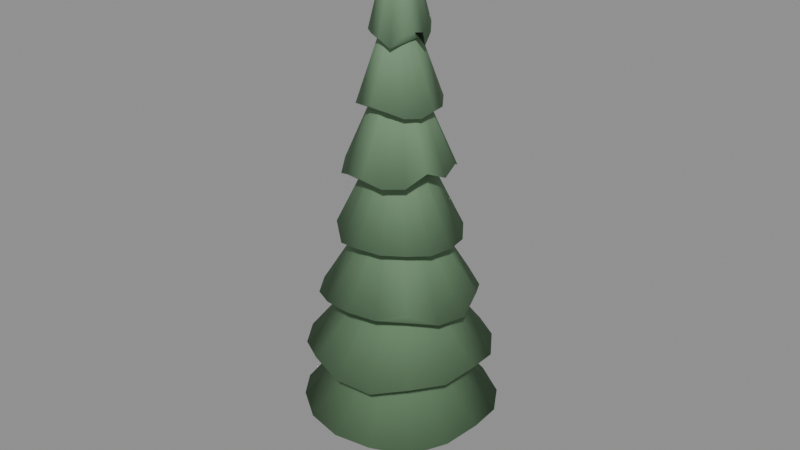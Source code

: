 # Source: cedar_a.blend  (saved by Blender 5.1.30; exported with 4.5.12 LTS)
import bpy
from mathutils import Matrix  # noqa: F401  (used for matrix-valued properties, if any)

bpy.ops.wm.read_factory_settings(use_empty=True)
scene = bpy.context.scene
scene.name = 'Scene'

# ---- materials (node trees are filled in below, after node groups)
mat_m_cedar_a = bpy.data.materials.new('M_cedar_a')

# ---- material node trees
mat_m_cedar_a.use_nodes = True; mat_m_cedar_a.node_tree.nodes.clear()
_N = mat_m_cedar_a.node_tree.nodes; _L = mat_m_cedar_a.node_tree.links
n0 = _N.new('ShaderNodeBsdfPrincipled'); n0.name = 'Principled BSDF'; n0.location = (-200, 100)
n0.inputs[2].default_value = 0.88
n0.inputs[13].default_value = 0.15
n1 = _N.new('ShaderNodeOutputMaterial'); n1.name = 'Material Output'; n1.location = (200, 100)
n2 = _N.new('ShaderNodeVertexColor'); n2.name = 'Color Attribute'; n2.location = (0, 0)
n2.layer_name = 'Col'
_L.new(n0.outputs[0], n1.inputs[0])
_L.new(n2.outputs[0], n0.inputs[0])
n1.is_active_output = True

# ---- meshes
me_cone = bpy.data.meshes.new('Cone')
me_cone.from_pydata([(0.0, 0.095, 0.0), (0.0, 0.0475, 0.768), (0.05584, 0.07686, 0.0), (0.02792, 0.03843, 0.768), (0.09035, 0.02936, 0.0), (0.04518, 0.01468, 0.768), (0.09035, -0.02936, 0.0), (0.04518, -0.01468, 0.768), (0.05584, -0.07686, 0.0), (0.02792, -0.03843, 0.768), (0.0, -0.095, 0.0), (0.0, -0.0475, 0.768), (-0.05584, -0.07686, 0.0), (-0.02792, -0.03843, 0.768), (-0.09035, -0.02936, 0.0), (-0.04518, -0.01468, 0.768), (-0.09035, 0.02936, 0.0), (-0.04518, 0.01468, 0.768), (-0.05584, 0.07686, 0.0), (-0.02792, 0.03843, 0.768), (0.0, 0.4559, 0.4818), (0.0, 0.05458, 0.9693), (0.1779, 0.4295, 0.4629), (0.02092, 0.05052, 0.9685), (0.3318, 0.3318, 0.4535), (0.03858, 0.03858, 0.9696), (0.426, 0.1765, 0.4708), (0.0504, 0.02088, 0.9696), (0.4507, 0.0, 0.4929), (0.05481, 0.0, 0.9674), (0.4219, -0.1747, 0.4803), (0.05099, -0.02112, 0.964), (0.3286, -0.3286, 0.4632), (0.03923, -0.03923, 0.9615), (0.1745, -0.4212, 0.482), (0.02128, -0.05137, 0.9604), (0.0, -0.4538, 0.4864), (0.0, -0.05564, 0.9601), (-0.173, -0.4175, 0.4903), (-0.02126, -0.05133, 0.9608), (-0.3172, -0.3172, 0.4974), (-0.03907, -0.03907, 0.9635), (-0.425, -0.176, 0.4731), (-0.05063, -0.02097, 0.9674), (-0.4503, 0.0, 0.4937), (-0.05439, 0.0, 0.971), (-0.4178, 0.1731, 0.4896), (-0.05005, 0.02073, 0.9729), (-0.3196, 0.3196, 0.4902), (-0.03828, 0.03828, 0.9733), (-0.175, 0.4224, 0.4791), (-0.02078, 0.05017, 0.9718), (0.0, 0.4373, 0.7622), (0.0, 0.05142, 1.26), (0.1674, 0.4041, 0.7619), (0.01961, 0.04735, 1.263), (0.3058, 0.3058, 0.7761), (0.03615, 0.03615, 1.265), (0.4008, 0.166, 0.7723), (0.04719, 0.01955, 1.265), (0.4245, 0.0, 0.7993), (0.05115, 0.0, 1.264), (0.3979, -0.1648, 0.7814), (0.04738, -0.01962, 1.262), (0.3038, -0.3038, 0.7844), (0.03634, -0.03634, 1.261), (0.1681, -0.4057, 0.7569), (0.01974, -0.04767, 1.258), (0.0, -0.4338, 0.7725), (0.0, -0.05188, 1.253), (-0.1623, -0.3917, 0.8008), (-0.01993, -0.04812, 1.25), (-0.3041, -0.3041, 0.7831), (-0.03682, -0.03682, 1.25), (-0.4, -0.1657, 0.7749), (-0.04789, -0.01984, 1.254), (-0.4286, 0.0, 0.7874), (-0.05171, 0.0, 1.256), (-0.4006, 0.166, 0.7728), (-0.04791, 0.01985, 1.254), (-0.3071, 0.3071, 0.7708), (-0.0367, 0.0367, 1.253), (-0.1638, 0.3954, 0.7892), (-0.01978, 0.04774, 1.256), (0.0, 0.3521, 1.104), (0.0, 0.04294, 1.582), (0.1379, 0.333, 1.067), (0.01646, 0.03974, 1.58), (0.2582, 0.2582, 1.047), (0.03052, 0.03052, 1.576), (0.3293, 0.1364, 1.085), (0.03995, 0.01655, 1.574), (0.3672, 0.0, 1.038), (0.04321, 0.0, 1.575), (0.3368, -0.1395, 1.049), (0.03987, -0.01651, 1.576), (0.2473, -0.2473, 1.114), (0.03055, -0.03055, 1.575), (0.1366, -0.3297, 1.083), (0.01661, -0.0401, 1.57), (0.0, -0.3565, 1.085), (0.0, -0.0435, 1.568), (-0.1373, -0.3316, 1.074), (-0.01664, -0.04018, 1.568), (-0.2582, -0.2582, 1.047), (-0.03075, -0.03075, 1.568), (-0.3383, -0.1401, 1.042), (-0.04018, -0.01664, 1.568), (-0.354, 0.0, 1.095), (-0.04338, 0.0, 1.571), (-0.3297, 0.1366, 1.083), (-0.03991, 0.01653, 1.575), (-0.257, 0.257, 1.054), (-0.03046, 0.03046, 1.578), (-0.1381, 0.3334, 1.065), (-0.01645, 0.03971, 1.58), (0.0, 0.2845, 1.356), (0.0, 0.03426, 1.868), (0.1085, 0.262, 1.362), (0.01307, 0.03155, 1.872), (0.2001, 0.2001, 1.366), (0.02406, 0.02406, 1.878), (0.2648, 0.1097, 1.342), (0.03131, 0.01297, 1.883), (0.2857, 0.0, 1.348), (0.03378, 0.0, 1.887), (0.2638, -0.1093, 1.349), (0.0312, -0.01292, 1.888), (0.2005, -0.2005, 1.362), (0.02392, -0.02392, 1.886), (0.1085, -0.262, 1.362), (0.01296, -0.03128, 1.884), (0.0, -0.2832, 1.365), (0.0, -0.03384, 1.885), (-0.1092, -0.2637, 1.35), (-0.01292, -0.0312, 1.888), (-0.1962, -0.1962, 1.403), (-0.02385, -0.02385, 1.89), (-0.2618, -0.1084, 1.364), (-0.03117, -0.01291, 1.889), (-0.2814, 0.0, 1.377), (-0.03381, 0.0, 1.886), (-0.2609, 0.1081, 1.37), (-0.03135, 0.01299, 1.881), (-0.2045, 0.2045, 1.325), (-0.02411, 0.02411, 1.875), (-0.1059, 0.2558, 1.407), (-0.0131, 0.03164, 1.869), (0.0, 0.2549, 1.61), (0.0, 0.02988, 2.157), (0.09396, 0.2268, 1.692), (0.01144, 0.02762, 2.156), (0.1771, 0.1771, 1.649), (0.02109, 0.02109, 2.16), (0.2266, 0.09387, 1.694), (0.02752, 0.0114, 2.163), (0.2481, 0.0, 1.669), (0.02982, 0.0, 2.16), (0.2246, -0.09304, 1.712), (0.02763, -0.01145, 2.156), (0.1764, -0.1764, 1.657), (0.02119, -0.02119, 2.152), (0.09573, -0.2311, 1.652), (0.01148, -0.02772, 2.15), (0.0, -0.2464, 1.684), (0.0, -0.03002, 2.149), (-0.09508, -0.2295, 1.666), (-0.01147, -0.0277, 2.151), (-0.1786, -0.1786, 1.63), (-0.02109, -0.02109, 2.161), (-0.2296, -0.0951, 1.666), (-0.02739, -0.01134, 2.17), (-0.2473, 0.0, 1.676), (-0.02954, 0.0, 2.176), (-0.2327, 0.09639, 1.636), (-0.02727, 0.01129, 2.178), (-0.1757, 0.1757, 1.666), (-0.02093, 0.02093, 2.173), (-0.09507, 0.2295, 1.666), (-0.01139, 0.02749, 2.164), (0.0, 0.1866, 1.931), (0.0, 0.02221, 2.425), (0.07095, 0.1713, 1.947), (0.008519, 0.02057, 2.42), (0.1299, 0.1299, 1.969), (0.01578, 0.01578, 2.415), (0.1713, 0.07097, 1.946), (0.02066, 0.00856, 2.411), (0.185, 0.0, 1.953), (0.02241, 0.0, 2.407), (0.1722, -0.07133, 1.934), (0.02073, -0.008588, 2.404), (0.1314, -0.1314, 1.941), (0.01587, -0.01587, 2.404), (0.0704, -0.17, 1.966), (0.008572, -0.02069, 2.408), (0.0, -0.1823, 1.987), (0.0, -0.02233, 2.414), (-0.07035, -0.1698, 1.967), (-0.008515, -0.02056, 2.421), (-0.131, -0.131, 1.948), (-0.01567, -0.01567, 2.429), (-0.1708, -0.07074, 1.954), (-0.02041, -0.008454, 2.435), (-0.1857, 0.0, 1.943), (-0.02208, 0.0, 2.437), (-0.1723, 0.07136, 1.932), (-0.02043, 0.008462, 2.433), (-0.1298, 0.1298, 1.972), (-0.01566, 0.01566, 2.43), (-0.07078, 0.1709, 1.953), (-0.008486, 0.02049, 2.428), (0.0, 0.1302, 2.259), (0.0, 0.01572, 2.734), (0.05041, 0.1217, 2.226), (0.006031, 0.01456, 2.728), (0.09103, 0.09103, 2.289), (0.01118, 0.01118, 2.72), (0.1204, 0.04985, 2.257), (0.01466, 0.006072, 2.713), (0.1321, 0.0, 2.217), (0.01591, 0.0, 2.707), (0.1193, -0.04942, 2.28), (0.01471, -0.006093, 2.705), (0.09145, -0.09145, 2.277), (0.01125, -0.01125, 2.708), (0.0506, -0.1222, 2.216), (0.006069, -0.01465, 2.714), (0.0, -0.1303, 2.255), (0.0, -0.0158, 2.722), (-0.04977, -0.1202, 2.261), (-0.006028, -0.01455, 2.729), (-0.09189, -0.09189, 2.264), (-0.01112, -0.01112, 2.734), (-0.1194, -0.04947, 2.278), (-0.01452, -0.006016, 2.734), (-0.1305, 0.0, 2.252), (-0.01573, 0.0, 2.732), (-0.1202, 0.0498, 2.259), (-0.01455, 0.006026, 2.73), (-0.09178, 0.09178, 2.267), (-0.01113, 0.01113, 2.732), (-0.04936, 0.1192, 2.284), (-0.006013, 0.01452, 2.735)], [], [(0, 1, 3, 2), (2, 3, 5, 4), (4, 5, 7, 6), (6, 7, 9, 8), (8, 9, 11, 10), (10, 11, 13, 12), (12, 13, 15, 14), (14, 15, 17, 16), (3, 1, 19, 17, 15, 13, 11, 9, 7, 5), (16, 17, 19, 18), (18, 19, 1, 0), (0, 2, 4, 6, 8, 10, 12, 14, 16, 18), (20, 21, 23, 22), (22, 23, 25, 24), (24, 25, 27, 26), (26, 27, 29, 28), (28, 29, 31, 30), (30, 31, 33, 32), (32, 33, 35, 34), (34, 35, 37, 36), (36, 37, 39, 38), (38, 39, 41, 40), (40, 41, 43, 42), (42, 43, 45, 44), (44, 45, 47, 46), (46, 47, 49, 48), (23, 21, 51, 49, 47, 45, 43, 41, 39, 37, 35, 33, 31, 29, 27, 25), (48, 49, 51, 50), (50, 51, 21, 20), (20, 22, 24, 26, 28, 30, 32, 34, 36, 38, 40, 42, 44, 46, 48, 50), (52, 53, 55, 54), (54, 55, 57, 56), (56, 57, 59, 58), (58, 59, 61, 60), (60, 61, 63, 62), (62, 63, 65, 64), (64, 65, 67, 66), (66, 67, 69, 68), (68, 69, 71, 70), (70, 71, 73, 72), (72, 73, 75, 74), (74, 75, 77, 76), (76, 77, 79, 78), (78, 79, 81, 80), (55, 53, 83, 81, 79, 77, 75, 73, 71, 69, 67, 65, 63, 61, 59, 57), (80, 81, 83, 82), (82, 83, 53, 52), (52, 54, 56, 58, 60, 62, 64, 66, 68, 70, 72, 74, 76, 78, 80, 82), (84, 85, 87, 86), (86, 87, 89, 88), (88, 89, 91, 90), (90, 91, 93, 92), (92, 93, 95, 94), (94, 95, 97, 96), (96, 97, 99, 98), (98, 99, 101, 100), (100, 101, 103, 102), (102, 103, 105, 104), (104, 105, 107, 106), (106, 107, 109, 108), (108, 109, 111, 110), (110, 111, 113, 112), (87, 85, 115, 113, 111, 109, 107, 105, 103, 101, 99, 97, 95, 93, 91, 89), (112, 113, 115, 114), (114, 115, 85, 84), (84, 86, 88, 90, 92, 94, 96, 98, 100, 102, 104, 106, 108, 110, 112, 114), (116, 117, 119, 118), (118, 119, 121, 120), (120, 121, 123, 122), (122, 123, 125, 124), (124, 125, 127, 126), (126, 127, 129, 128), (128, 129, 131, 130), (130, 131, 133, 132), (132, 133, 135, 134), (134, 135, 137, 136), (136, 137, 139, 138), (138, 139, 141, 140), (140, 141, 143, 142), (142, 143, 145, 144), (119, 117, 147, 145, 143, 141, 139, 137, 135, 133, 131, 129, 127, 125, 123, 121), (144, 145, 147, 146), (146, 147, 117, 116), (116, 118, 120, 122, 124, 126, 128, 130, 132, 134, 136, 138, 140, 142, 144, 146), (148, 149, 151, 150), (150, 151, 153, 152), (152, 153, 155, 154), (154, 155, 157, 156), (156, 157, 159, 158), (158, 159, 161, 160), (160, 161, 163, 162), (162, 163, 165, 164), (164, 165, 167, 166), (166, 167, 169, 168), (168, 169, 171, 170), (170, 171, 173, 172), (172, 173, 175, 174), (174, 175, 177, 176), (151, 149, 179, 177, 175, 173, 171, 169, 167, 165, 163, 161, 159, 157, 155, 153), (176, 177, 179, 178), (178, 179, 149, 148), (148, 150, 152, 154, 156, 158, 160, 162, 164, 166, 168, 170, 172, 174, 176, 178), (180, 181, 183, 182), (182, 183, 185, 184), (184, 185, 187, 186), (186, 187, 189, 188), (188, 189, 191, 190), (190, 191, 193, 192), (192, 193, 195, 194), (194, 195, 197, 196), (196, 197, 199, 198), (198, 199, 201, 200), (200, 201, 203, 202), (202, 203, 205, 204), (204, 205, 207, 206), (206, 207, 209, 208), (183, 181, 211, 209, 207, 205, 203, 201, 199, 197, 195, 193, 191, 189, 187, 185), (208, 209, 211, 210), (210, 211, 181, 180), (180, 182, 184, 186, 188, 190, 192, 194, 196, 198, 200, 202, 204, 206, 208, 210), (212, 213, 215, 214), (214, 215, 217, 216), (216, 217, 219, 218), (218, 219, 221, 220), (220, 221, 223, 222), (222, 223, 225, 224), (224, 225, 227, 226), (226, 227, 229, 228), (228, 229, 231, 230), (230, 231, 233, 232), (232, 233, 235, 234), (234, 235, 237, 236), (236, 237, 239, 238), (238, 239, 241, 240), (215, 213, 243, 241, 239, 237, 235, 233, 231, 229, 227, 225, 223, 221, 219, 217), (240, 241, 243, 242), (242, 243, 213, 212), (212, 214, 216, 218, 220, 222, 224, 226, 228, 230, 232, 234, 236, 238, 240, 242)])
me_cone.polygons.foreach_set('use_smooth', [True] * 138)
_uv = me_cone.uv_layers.new(name='UVMap')
_uv.uv.foreach_set('vector', [1.0, 0.5, 1.0, 1.0, 0.9, 1.0, 0.9, 0.5, 0.9, 0.5, 0.9, 1.0, 0.8, 1.0, 0.8, 0.5, 0.8, 0.5, 0.8, 1.0, 0.7, 1.0, 0.7, 0.5, 0.7, 0.5, 0.7, 1.0, 0.6, 1.0, 0.6, 0.5, 0.6, 0.5, 0.6, 1.0, 0.5, 1.0, 0.5, 0.5, 0.5, 0.5, 0.5, 1.0, 0.4, 1.0, 0.4, 0.5, 0.4, 0.5, 0.4, 1.0, 0.3, 1.0, 0.3, 0.5, 0.3, 0.5, 0.3, 1.0, 0.2, 1.0, 0.2, 0.5, 0.3911, 0.4442, 0.25, 0.49, 0.1089, 0.4442, 0.02175, 0.3242, 0.02175, 0.1758, 0.1089, 0.05584, 0.25, 0.01, 0.3911, 0.05584, 0.4783, 0.1758, 0.4783, 0.3242, 0.2, 0.5, 0.2, 1.0, 0.1, 1.0, 0.1, 0.5, 0.1, 0.5, 0.1, 1.0, -7.451e-08, 1.0, -7.451e-08, 0.5, 0.75, 0.49, 0.8911, 0.4442, 0.9783, 0.3242, 0.9783, 0.1758, 0.8911, 0.05584, 0.75, 0.01, 0.6089, 0.05584, 0.5217, 0.1758, 0.5217, 0.3242, 0.6089, 0.4442, 1.0, 0.5, 1.0, 1.0, 0.9375, 1.0, 0.9375, 0.5, 0.9375, 0.5, 0.9375, 1.0, 0.875, 1.0, 0.875, 0.5, 0.875, 0.5, 0.875, 1.0, 0.8125, 1.0, 0.8125, 0.5, 0.8125, 0.5, 0.8125, 1.0, 0.75, 1.0, 0.75, 0.5, 0.75, 0.5, 0.75, 1.0, 0.6875, 1.0, 0.6875, 0.5, 0.6875, 0.5, 0.6875, 1.0, 0.625, 1.0, 0.625, 0.5, 0.625, 0.5, 0.625, 1.0, 0.5625, 1.0, 0.5625, 0.5, 0.5625, 0.5, 0.5625, 1.0, 0.5, 1.0, 0.5, 0.5, 0.5, 0.5, 0.5, 1.0, 0.4375, 1.0, 0.4375, 0.5, 0.4375, 0.5, 0.4375, 1.0, 0.375, 1.0, 0.375, 0.5, 0.375, 0.5, 0.375, 1.0, 0.3125, 1.0, 0.3125, 0.5, 0.3125, 0.5, 0.3125, 1.0, 0.25, 1.0, 0.25, 0.5, 0.25, 0.5, 0.25, 1.0, 0.1875, 1.0, 0.1875, 0.5, 0.1875, 0.5, 0.1875, 1.0, 0.125, 1.0, 0.125, 0.5, 0.3418, 0.4717, 0.25, 0.49, 0.1582, 0.4717, 0.08029, 0.4197, 0.02827, 0.3418, 0.01, 0.25, 0.02827, 0.1582, 0.08029, 0.08029, 0.1582, 0.02827, 0.25, 0.01, 0.3418, 0.02827, 0.4197, 0.08029, 0.4717, 0.1582, 0.49, 0.25, 0.4717, 0.3418, 0.4197, 0.4197, 0.125, 0.5, 0.125, 1.0, 0.0625, 1.0, 0.0625, 0.5, 0.0625, 0.5, 0.0625, 1.0, 0.0, 1.0, 0.0, 0.5, 0.75, 0.49, 0.8418, 0.4717, 0.9197, 0.4197, 0.9717, 0.3418, 0.99, 0.25, 0.9717, 0.1582, 0.9197, 0.08029, 0.8418, 0.02827, 0.75, 0.01, 0.6582, 0.02827, 0.5803, 0.08029, 0.5283, 0.1582, 0.51, 0.25, 0.5283, 0.3418, 0.5803, 0.4197, 0.6582, 0.4717, 1.0, 0.5, 1.0, 1.0, 0.9375, 1.0, 0.9375, 0.5, 0.9375, 0.5, 0.9375, 1.0, 0.875, 1.0, 0.875, 0.5, 0.875, 0.5, 0.875, 1.0, 0.8125, 1.0, 0.8125, 0.5, 0.8125, 0.5, 0.8125, 1.0, 0.75, 1.0, 0.75, 0.5, 0.75, 0.5, 0.75, 1.0, 0.6875, 1.0, 0.6875, 0.5, 0.6875, 0.5, 0.6875, 1.0, 0.625, 1.0, 0.625, 0.5, 0.625, 0.5, 0.625, 1.0, 0.5625, 1.0, 0.5625, 0.5, 0.5625, 0.5, 0.5625, 1.0, 0.5, 1.0, 0.5, 0.5, 0.5, 0.5, 0.5, 1.0, 0.4375, 1.0, 0.4375, 0.5, 0.4375, 0.5, 0.4375, 1.0, 0.375, 1.0, 0.375, 0.5, 0.375, 0.5, 0.375, 1.0, 0.3125, 1.0, 0.3125, 0.5, 0.3125, 0.5, 0.3125, 1.0, 0.25, 1.0, 0.25, 0.5, 0.25, 0.5, 0.25, 1.0, 0.1875, 1.0, 0.1875, 0.5, 0.1875, 0.5, 0.1875, 1.0, 0.125, 1.0, 0.125, 0.5, 0.3418, 0.4717, 0.25, 0.49, 0.1582, 0.4717, 0.08029, 0.4197, 0.02827, 0.3418, 0.01, 0.25, 0.02827, 0.1582, 0.08029, 0.08029, 0.1582, 0.02827, 0.25, 0.01, 0.3418, 0.02827, 0.4197, 0.08029, 0.4717, 0.1582, 0.49, 0.25, 0.4717, 0.3418, 0.4197, 0.4197, 0.125, 0.5, 0.125, 1.0, 0.0625, 1.0, 0.0625, 0.5, 0.0625, 0.5, 0.0625, 1.0, 0.0, 1.0, 0.0, 0.5, 0.75, 0.49, 0.8418, 0.4717, 0.9197, 0.4197, 0.9717, 0.3418, 0.99, 0.25, 0.9717, 0.1582, 0.9197, 0.08029, 0.8418, 0.02827, 0.75, 0.01, 0.6582, 0.02827, 0.5803, 0.08029, 0.5283, 0.1582, 0.51, 0.25, 0.5283, 0.3418, 0.5803, 0.4197, 0.6582, 0.4717, 1.0, 0.5, 1.0, 1.0, 0.9375, 1.0, 0.9375, 0.5, 0.9375, 0.5, 0.9375, 1.0, 0.875, 1.0, 0.875, 0.5, 0.875, 0.5, 0.875, 1.0, 0.8125, 1.0, 0.8125, 0.5, 0.8125, 0.5, 0.8125, 1.0, 0.75, 1.0, 0.75, 0.5, 0.75, 0.5, 0.75, 1.0, 0.6875, 1.0, 0.6875, 0.5, 0.6875, 0.5, 0.6875, 1.0, 0.625, 1.0, 0.625, 0.5, 0.625, 0.5, 0.625, 1.0, 0.5625, 1.0, 0.5625, 0.5, 0.5625, 0.5, 0.5625, 1.0, 0.5, 1.0, 0.5, 0.5, 0.5, 0.5, 0.5, 1.0, 0.4375, 1.0, 0.4375, 0.5, 0.4375, 0.5, 0.4375, 1.0, 0.375, 1.0, 0.375, 0.5, 0.375, 0.5, 0.375, 1.0, 0.3125, 1.0, 0.3125, 0.5, 0.3125, 0.5, 0.3125, 1.0, 0.25, 1.0, 0.25, 0.5, 0.25, 0.5, 0.25, 1.0, 0.1875, 1.0, 0.1875, 0.5, 0.1875, 0.5, 0.1875, 1.0, 0.125, 1.0, 0.125, 0.5, 0.3418, 0.4717, 0.25, 0.49, 0.1582, 0.4717, 0.08029, 0.4197, 0.02827, 0.3418, 0.01, 0.25, 0.02827, 0.1582, 0.08029, 0.08029, 0.1582, 0.02827, 0.25, 0.01, 0.3418, 0.02827, 0.4197, 0.08029, 0.4717, 0.1582, 0.49, 0.25, 0.4717, 0.3418, 0.4197, 0.4197, 0.125, 0.5, 0.125, 1.0, 0.0625, 1.0, 0.0625, 0.5, 0.0625, 0.5, 0.0625, 1.0, 0.0, 1.0, 0.0, 0.5, 0.75, 0.49, 0.8418, 0.4717, 0.9197, 0.4197, 0.9717, 0.3418, 0.99, 0.25, 0.9717, 0.1582, 0.9197, 0.08029, 0.8418, 0.02827, 0.75, 0.01, 0.6582, 0.02827, 0.5803, 0.08029, 0.5283, 0.1582, 0.51, 0.25, 0.5283, 0.3418, 0.5803, 0.4197, 0.6582, 0.4717, 1.0, 0.5, 1.0, 1.0, 0.9375, 1.0, 0.9375, 0.5, 0.9375, 0.5, 0.9375, 1.0, 0.875, 1.0, 0.875, 0.5, 0.875, 0.5, 0.875, 1.0, 0.8125, 1.0, 0.8125, 0.5, 0.8125, 0.5, 0.8125, 1.0, 0.75, 1.0, 0.75, 0.5, 0.75, 0.5, 0.75, 1.0, 0.6875, 1.0, 0.6875, 0.5, 0.6875, 0.5, 0.6875, 1.0, 0.625, 1.0, 0.625, 0.5, 0.625, 0.5, 0.625, 1.0, 0.5625, 1.0, 0.5625, 0.5, 0.5625, 0.5, 0.5625, 1.0, 0.5, 1.0, 0.5, 0.5, 0.5, 0.5, 0.5, 1.0, 0.4375, 1.0, 0.4375, 0.5, 0.4375, 0.5, 0.4375, 1.0, 0.375, 1.0, 0.375, 0.5, 0.375, 0.5, 0.375, 1.0, 0.3125, 1.0, 0.3125, 0.5, 0.3125, 0.5, 0.3125, 1.0, 0.25, 1.0, 0.25, 0.5, 0.25, 0.5, 0.25, 1.0, 0.1875, 1.0, 0.1875, 0.5, 0.1875, 0.5, 0.1875, 1.0, 0.125, 1.0, 0.125, 0.5, 0.3418, 0.4717, 0.25, 0.49, 0.1582, 0.4717, 0.08029, 0.4197, 0.02827, 0.3418, 0.01, 0.25, 0.02827, 0.1582, 0.08029, 0.08029, 0.1582, 0.02827, 0.25, 0.01, 0.3418, 0.02827, 0.4197, 0.08029, 0.4717, 0.1582, 0.49, 0.25, 0.4717, 0.3418, 0.4197, 0.4197, 0.125, 0.5, 0.125, 1.0, 0.0625, 1.0, 0.0625, 0.5, 0.0625, 0.5, 0.0625, 1.0, 0.0, 1.0, 0.0, 0.5, 0.75, 0.49, 0.8418, 0.4717, 0.9197, 0.4197, 0.9717, 0.3418, 0.99, 0.25, 0.9717, 0.1582, 0.9197, 0.08029, 0.8418, 0.02827, 0.75, 0.01, 0.6582, 0.02827, 0.5803, 0.08029, 0.5283, 0.1582, 0.51, 0.25, 0.5283, 0.3418, 0.5803, 0.4197, 0.6582, 0.4717, 1.0, 0.5, 1.0, 1.0, 0.9375, 1.0, 0.9375, 0.5, 0.9375, 0.5, 0.9375, 1.0, 0.875, 1.0, 0.875, 0.5, 0.875, 0.5, 0.875, 1.0, 0.8125, 1.0, 0.8125, 0.5, 0.8125, 0.5, 0.8125, 1.0, 0.75, 1.0, 0.75, 0.5, 0.75, 0.5, 0.75, 1.0, 0.6875, 1.0, 0.6875, 0.5, 0.6875, 0.5, 0.6875, 1.0, 0.625, 1.0, 0.625, 0.5, 0.625, 0.5, 0.625, 1.0, 0.5625, 1.0, 0.5625, 0.5, 0.5625, 0.5, 0.5625, 1.0, 0.5, 1.0, 0.5, 0.5, 0.5, 0.5, 0.5, 1.0, 0.4375, 1.0, 0.4375, 0.5, 0.4375, 0.5, 0.4375, 1.0, 0.375, 1.0, 0.375, 0.5, 0.375, 0.5, 0.375, 1.0, 0.3125, 1.0, 0.3125, 0.5, 0.3125, 0.5, 0.3125, 1.0, 0.25, 1.0, 0.25, 0.5, 0.25, 0.5, 0.25, 1.0, 0.1875, 1.0, 0.1875, 0.5, 0.1875, 0.5, 0.1875, 1.0, 0.125, 1.0, 0.125, 0.5, 0.3418, 0.4717, 0.25, 0.49, 0.1582, 0.4717, 0.08029, 0.4197, 0.02827, 0.3418, 0.01, 0.25, 0.02827, 0.1582, 0.08029, 0.08029, 0.1582, 0.02827, 0.25, 0.01, 0.3418, 0.02827, 0.4197, 0.08029, 0.4717, 0.1582, 0.49, 0.25, 0.4717, 0.3418, 0.4197, 0.4197, 0.125, 0.5, 0.125, 1.0, 0.0625, 1.0, 0.0625, 0.5, 0.0625, 0.5, 0.0625, 1.0, 0.0, 1.0, 0.0, 0.5, 0.75, 0.49, 0.8418, 0.4717, 0.9197, 0.4197, 0.9717, 0.3418, 0.99, 0.25, 0.9717, 0.1582, 0.9197, 0.08029, 0.8418, 0.02827, 0.75, 0.01, 0.6582, 0.02827, 0.5803, 0.08029, 0.5283, 0.1582, 0.51, 0.25, 0.5283, 0.3418, 0.5803, 0.4197, 0.6582, 0.4717, 1.0, 0.5, 1.0, 1.0, 0.9375, 1.0, 0.9375, 0.5, 0.9375, 0.5, 0.9375, 1.0, 0.875, 1.0, 0.875, 0.5, 0.875, 0.5, 0.875, 1.0, 0.8125, 1.0, 0.8125, 0.5, 0.8125, 0.5, 0.8125, 1.0, 0.75, 1.0, 0.75, 0.5, 0.75, 0.5, 0.75, 1.0, 0.6875, 1.0, 0.6875, 0.5, 0.6875, 0.5, 0.6875, 1.0, 0.625, 1.0, 0.625, 0.5, 0.625, 0.5, 0.625, 1.0, 0.5625, 1.0, 0.5625, 0.5, 0.5625, 0.5, 0.5625, 1.0, 0.5, 1.0, 0.5, 0.5, 0.5, 0.5, 0.5, 1.0, 0.4375, 1.0, 0.4375, 0.5, 0.4375, 0.5, 0.4375, 1.0, 0.375, 1.0, 0.375, 0.5, 0.375, 0.5, 0.375, 1.0, 0.3125, 1.0, 0.3125, 0.5, 0.3125, 0.5, 0.3125, 1.0, 0.25, 1.0, 0.25, 0.5, 0.25, 0.5, 0.25, 1.0, 0.1875, 1.0, 0.1875, 0.5, 0.1875, 0.5, 0.1875, 1.0, 0.125, 1.0, 0.125, 0.5, 0.3418, 0.4717, 0.25, 0.49, 0.1582, 0.4717, 0.08029, 0.4197, 0.02827, 0.3418, 0.01, 0.25, 0.02827, 0.1582, 0.08029, 0.08029, 0.1582, 0.02827, 0.25, 0.01, 0.3418, 0.02827, 0.4197, 0.08029, 0.4717, 0.1582, 0.49, 0.25, 0.4717, 0.3418, 0.4197, 0.4197, 0.125, 0.5, 0.125, 1.0, 0.0625, 1.0, 0.0625, 0.5, 0.0625, 0.5, 0.0625, 1.0, 0.0, 1.0, 0.0, 0.5, 0.75, 0.49, 0.8418, 0.4717, 0.9197, 0.4197, 0.9717, 0.3418, 0.99, 0.25, 0.9717, 0.1582, 0.9197, 0.08029, 0.8418, 0.02827, 0.75, 0.01, 0.6582, 0.02827, 0.5803, 0.08029, 0.5283, 0.1582, 0.51, 0.25, 0.5283, 0.3418, 0.5803, 0.4197, 0.6582, 0.4717, 1.0, 0.5, 1.0, 1.0, 0.9375, 1.0, 0.9375, 0.5, 0.9375, 0.5, 0.9375, 1.0, 0.875, 1.0, 0.875, 0.5, 0.875, 0.5, 0.875, 1.0, 0.8125, 1.0, 0.8125, 0.5, 0.8125, 0.5, 0.8125, 1.0, 0.75, 1.0, 0.75, 0.5, 0.75, 0.5, 0.75, 1.0, 0.6875, 1.0, 0.6875, 0.5, 0.6875, 0.5, 0.6875, 1.0, 0.625, 1.0, 0.625, 0.5, 0.625, 0.5, 0.625, 1.0, 0.5625, 1.0, 0.5625, 0.5, 0.5625, 0.5, 0.5625, 1.0, 0.5, 1.0, 0.5, 0.5, 0.5, 0.5, 0.5, 1.0, 0.4375, 1.0, 0.4375, 0.5, 0.4375, 0.5, 0.4375, 1.0, 0.375, 1.0, 0.375, 0.5, 0.375, 0.5, 0.375, 1.0, 0.3125, 1.0, 0.3125, 0.5, 0.3125, 0.5, 0.3125, 1.0, 0.25, 1.0, 0.25, 0.5, 0.25, 0.5, 0.25, 1.0, 0.1875, 1.0, 0.1875, 0.5, 0.1875, 0.5, 0.1875, 1.0, 0.125, 1.0, 0.125, 0.5, 0.3418, 0.4717, 0.25, 0.49, 0.1582, 0.4717, 0.08029, 0.4197, 0.02827, 0.3418, 0.01, 0.25, 0.02827, 0.1582, 0.08029, 0.08029, 0.1582, 0.02827, 0.25, 0.01, 0.3418, 0.02827, 0.4197, 0.08029, 0.4717, 0.1582, 0.49, 0.25, 0.4717, 0.3418, 0.4197, 0.4197, 0.125, 0.5, 0.125, 1.0, 0.0625, 1.0, 0.0625, 0.5, 0.0625, 0.5, 0.0625, 1.0, 0.0, 1.0, 0.0, 0.5, 0.75, 0.49, 0.8418, 0.4717, 0.9197, 0.4197, 0.9717, 0.3418, 0.99, 0.25, 0.9717, 0.1582, 0.9197, 0.08029, 0.8418, 0.02827, 0.75, 0.01, 0.6582, 0.02827, 0.5803, 0.08029, 0.5283, 0.1582, 0.51, 0.25, 0.5283, 0.3418, 0.5803, 0.4197, 0.6582, 0.4717])
_ca = me_cone.color_attributes.new('Col', 'FLOAT_COLOR', 'POINT')
_ca.data.foreach_set('color', [0.1654, 0.1241, 0.08823, 1.0, 0.125, 0.2197, 0.1224, 1.0, 0.1702, 0.1277, 0.09078, 1.0, 0.1251, 0.2195, 0.1223, 1.0, 0.1732, 0.1299, 0.09238, 1.0, 0.1245, 0.2181, 0.1215, 1.0, 0.1715, 0.1286, 0.09148, 1.0, 0.1234, 0.2161, 0.1204, 1.0, 0.1659, 0.1244, 0.08849, 1.0, 0.1224, 0.2144, 0.1194, 1.0, 0.161, 0.1207, 0.08585, 1.0, 0.1218, 0.2136, 0.119, 1.0, 0.1573, 0.118, 0.08391, 1.0, 0.1218, 0.2139, 0.1192, 1.0, 0.1557, 0.1168, 0.08304, 1.0, 0.1223, 0.2152, 0.1199, 1.0, 0.1584, 0.1188, 0.08446, 1.0, 0.1233, 0.217, 0.1209, 1.0, 0.1617, 0.1213, 0.08627, 1.0, 0.1243, 0.2187, 0.1219, 1.0, 0.107, 0.1923, 0.1055, 1.0, 0.1382, 0.2407, 0.1355, 1.0, 0.1037, 0.1872, 0.1026, 1.0, 0.1383, 0.2406, 0.1355, 1.0, 0.1053, 0.1903, 0.1043, 1.0, 0.1383, 0.2402, 0.1353, 1.0, 0.1095, 0.1969, 0.108, 1.0, 0.1379, 0.2394, 0.1348, 1.0, 0.1096, 0.1961, 0.1077, 1.0, 0.1373, 0.2381, 0.134, 1.0, 0.1091, 0.1943, 0.1066, 1.0, 0.1364, 0.2365, 0.1332, 1.0, 0.1127, 0.1989, 0.109, 1.0, 0.1355, 0.2352, 0.1324, 1.0, 0.1186, 0.2068, 0.1135, 1.0, 0.1348, 0.2342, 0.1318, 1.0, 0.1169, 0.2027, 0.1112, 1.0, 0.1344, 0.2338, 0.1316, 1.0, 0.1115, 0.1939, 0.1064, 1.0, 0.1342, 0.2339, 0.1317, 1.0, 0.1102, 0.1932, 0.1061, 1.0, 0.1345, 0.2348, 0.1321, 1.0, 0.1116, 0.1966, 0.1078, 1.0, 0.1351, 0.236, 0.1329, 1.0, 0.1157, 0.2047, 0.1124, 1.0, 0.1358, 0.2374, 0.1337, 1.0, 0.118, 0.2097, 0.1151, 1.0, 0.1366, 0.2388, 0.1345, 1.0, 0.1165, 0.2081, 0.1142, 1.0, 0.1373, 0.2398, 0.1351, 1.0, 0.112, 0.2009, 0.1102, 1.0, 0.1378, 0.2405, 0.1354, 1.0, 0.1193, 0.2114, 0.1177, 1.0, 0.1521, 0.2633, 0.1505, 1.0, 0.1221, 0.2149, 0.1197, 1.0, 0.152, 0.2628, 0.1502, 1.0, 0.1293, 0.2254, 0.1256, 1.0, 0.1518, 0.2621, 0.1499, 1.0, 0.1333, 0.2312, 0.1288, 1.0, 0.1515, 0.2614, 0.1495, 1.0, 0.131, 0.2261, 0.1262, 1.0, 0.1511, 0.2606, 0.149, 1.0, 0.1244, 0.2145, 0.1196, 1.0, 0.1507, 0.2598, 0.1485, 1.0, 0.124, 0.213, 0.1188, 1.0, 0.1502, 0.2591, 0.1482, 1.0, 0.1256, 0.2155, 0.12, 1.0, 0.1497, 0.2586, 0.1478, 1.0, 0.1244, 0.2141, 0.1193, 1.0, 0.1492, 0.2583, 0.1476, 1.0, 0.1245, 0.2163, 0.1207, 1.0, 0.1491, 0.2585, 0.1477, 1.0, 0.1244, 0.2187, 0.122, 1.0, 0.1494, 0.2593, 0.1482, 1.0, 0.1223, 0.2168, 0.1208, 1.0, 0.15, 0.2606, 0.149, 1.0, 0.1195, 0.2121, 0.1183, 1.0, 0.1507, 0.262, 0.1497, 1.0, 0.119, 0.2109, 0.1175, 1.0, 0.1512, 0.2627, 0.1502, 1.0, 0.1191, 0.2114, 0.1178, 1.0, 0.1516, 0.2633, 0.1504, 1.0, 0.1196, 0.2124, 0.1185, 1.0, 0.152, 0.2635, 0.1506, 1.0, 0.1386, 0.241, 0.1367, 1.0, 0.1713, 0.2917, 0.1695, 1.0, 0.1357, 0.2342, 0.1326, 1.0, 0.1711, 0.291, 0.1691, 1.0, 0.1381, 0.2369, 0.1339, 1.0, 0.1706, 0.2899, 0.1685, 1.0, 0.1438, 0.2458, 0.1392, 1.0, 0.1701, 0.289, 0.1679, 1.0, 0.1451, 0.2479, 0.1401, 1.0, 0.1697, 0.2884, 0.1676, 1.0, 0.1438, 0.2453, 0.1387, 1.0, 0.1694, 0.288, 0.1673, 1.0, 0.1429, 0.2442, 0.1385, 1.0, 0.1689, 0.2875, 0.167, 1.0, 0.1369, 0.2347, 0.1329, 1.0, 0.1684, 0.2869, 0.1667, 1.0, 0.1355, 0.234, 0.1325, 1.0, 0.1681, 0.2868, 0.1666, 1.0, 0.1362, 0.2374, 0.1344, 1.0, 0.1681, 0.2871, 0.1668, 1.0, 0.1352, 0.238, 0.1345, 1.0, 0.1683, 0.2877, 0.1671, 1.0, 0.1317, 0.233, 0.1319, 1.0, 0.1686, 0.2885, 0.1675, 1.0, 0.1332, 0.235, 0.1337, 1.0, 0.1693, 0.2896, 0.1682, 1.0, 0.1355, 0.2392, 0.1355, 1.0, 0.1701, 0.2908, 0.1689, 1.0, 0.1363, 0.24, 0.1357, 1.0, 0.1708, 0.2916, 0.1694, 1.0, 0.1375, 0.2412, 0.1365, 1.0, 0.1712, 0.2919, 0.1696, 1.0, 0.1548, 0.2653, 0.1524, 1.0, 0.1819, 0.3038, 0.1792, 1.0, 0.1519, 0.2588, 0.1487, 1.0, 0.1819, 0.3035, 0.179, 1.0, 0.1521, 0.2587, 0.1487, 1.0, 0.1819, 0.3033, 0.1789, 1.0, 0.1538, 0.262, 0.1504, 1.0, 0.182, 0.3033, 0.179, 1.0, 0.1563, 0.2664, 0.153, 1.0, 0.1821, 0.3035, 0.1792, 1.0, 0.1553, 0.2648, 0.1521, 1.0, 0.1823, 0.304, 0.1794, 1.0, 0.1516, 0.2587, 0.1487, 1.0, 0.1824, 0.3045, 0.1797, 1.0, 0.1476, 0.2529, 0.1453, 1.0, 0.1826, 0.3051, 0.1801, 1.0, 0.1455, 0.251, 0.1443, 1.0, 0.1827, 0.3056, 0.1804, 1.0, 0.1442, 0.2504, 0.1438, 1.0, 0.1828, 0.3059, 0.1806, 1.0, 0.1466, 0.2546, 0.1471, 1.0, 0.1827, 0.3059, 0.1806, 1.0, 0.1458, 0.2536, 0.1466, 1.0, 0.1826, 0.3057, 0.1805, 1.0, 0.15, 0.2608, 0.1508, 1.0, 0.1824, 0.3054, 0.1802, 1.0, 0.1551, 0.2698, 0.1555, 1.0, 0.1823, 0.305, 0.18, 1.0, 0.1556, 0.2707, 0.1553, 1.0, 0.1821, 0.3046, 0.1797, 1.0, 0.1613, 0.2773, 0.1597, 1.0, 0.182, 0.3042, 0.1794, 1.0, 0.1719, 0.2887, 0.1681, 1.0, 0.1845, 0.3035, 0.1816, 1.0, 0.1722, 0.2866, 0.1675, 1.0, 0.1846, 0.3035, 0.1815, 1.0, 0.1682, 0.2813, 0.1641, 1.0, 0.1849, 0.3038, 0.1818, 1.0, 0.1687, 0.2824, 0.1651, 1.0, 0.1853, 0.3046, 0.1823, 1.0, 0.1672, 0.2811, 0.1641, 1.0, 0.1858, 0.3055, 0.1828, 1.0, 0.1679, 0.2821, 0.1651, 1.0, 0.1862, 0.3064, 0.1833, 1.0, 0.1652, 0.2792, 0.1629, 1.0, 0.1867, 0.3075, 0.1839, 1.0, 0.1656, 0.2812, 0.164, 1.0, 0.187, 0.3083, 0.1844, 1.0, 0.1692, 0.2886, 0.1686, 1.0, 0.1872, 0.3089, 0.1847, 1.0, 0.1671, 0.2862, 0.1673, 1.0, 0.1872, 0.309, 0.1848, 1.0, 0.1619, 0.2779, 0.1625, 1.0, 0.1871, 0.3089, 0.1848, 1.0, 0.1634, 0.28, 0.164, 1.0, 0.1868, 0.3083, 0.1845, 1.0, 0.1659, 0.2841, 0.1661, 1.0, 0.1863, 0.3073, 0.184, 1.0, 0.1695, 0.2901, 0.1691, 1.0, 0.1858, 0.3063, 0.1834, 1.0, 0.1757, 0.2982, 0.1741, 1.0, 0.1853, 0.3052, 0.1827, 1.0, 0.177, 0.2981, 0.174, 1.0, 0.1848, 0.3041, 0.182, 1.0, 0.1819, 0.2996, 0.1772, 1.0, 0.1942, 0.3186, 0.1924, 1.0, 0.1798, 0.2951, 0.1747, 1.0, 0.1943, 0.3186, 0.1924, 1.0, 0.1776, 0.2915, 0.1728, 1.0, 0.1945, 0.3188, 0.1925, 1.0, 0.1765, 0.2909, 0.1722, 1.0, 0.1947, 0.3191, 0.1927, 1.0, 0.1771, 0.2926, 0.1733, 1.0, 0.1949, 0.3194, 0.1929, 1.0, 0.1782, 0.2956, 0.1749, 1.0, 0.195, 0.3198, 0.1932, 1.0, 0.1808, 0.3008, 0.178, 1.0, 0.1952, 0.3202, 0.1934, 1.0, 0.1847, 0.3085, 0.1828, 1.0, 0.1953, 0.3206, 0.1936, 1.0, 0.1882, 0.3154, 0.1871, 1.0, 0.1953, 0.3207, 0.1937, 1.0, 0.1876, 0.3158, 0.1872, 1.0, 0.1952, 0.3207, 0.1937, 1.0, 0.1843, 0.311, 0.1841, 1.0, 0.195, 0.3206, 0.1936, 1.0, 0.1812, 0.3053, 0.1808, 1.0, 0.1948, 0.3203, 0.1935, 1.0, 0.1784, 0.3002, 0.1777, 1.0, 0.1946, 0.3198, 0.1932, 1.0, 0.1786, 0.2994, 0.1771, 1.0, 0.1943, 0.3193, 0.1928, 1.0, 0.1805, 0.3002, 0.1779, 1.0, 0.1942, 0.3188, 0.1926, 1.0, 0.1822, 0.3013, 0.1784, 1.0, 0.1941, 0.3186, 0.1924, 1.0, 0.186, 0.3033, 0.1823, 1.0, 0.2059, 0.3388, 0.2046, 1.0, 0.1849, 0.3009, 0.1807, 1.0, 0.2057, 0.3385, 0.2045, 1.0, 0.1887, 0.3068, 0.1848, 1.0, 0.2055, 0.3382, 0.2043, 1.0, 0.187, 0.3046, 0.1832, 1.0, 0.2053, 0.3379, 0.2041, 1.0, 0.1863, 0.3043, 0.1826, 1.0, 0.2052, 0.3376, 0.2039, 1.0, 0.1917, 0.3136, 0.1888, 1.0, 0.2051, 0.3376, 0.2039, 1.0, 0.1937, 0.3179, 0.1913, 1.0, 0.2052, 0.3377, 0.204, 1.0, 0.1933, 0.319, 0.1914, 1.0, 0.2054, 0.338, 0.2042, 1.0, 0.1957, 0.3237, 0.1946, 1.0, 0.2056, 0.3384, 0.2044, 1.0, 0.1955, 0.3243, 0.195, 1.0, 0.2058, 0.3387, 0.2046, 1.0, 0.1939, 0.3219, 0.1936, 1.0, 0.2059, 0.339, 0.2047, 1.0, 0.1916, 0.3178, 0.1912, 1.0, 0.206, 0.339, 0.2048, 1.0, 0.1877, 0.311, 0.1869, 1.0, 0.2059, 0.339, 0.2047, 1.0, 0.1857, 0.3067, 0.1844, 1.0, 0.2059, 0.3389, 0.2047, 1.0, 0.185, 0.3042, 0.183, 1.0, 0.2059, 0.3389, 0.2047, 1.0, 0.1863, 0.3047, 0.1834, 1.0, 0.2059, 0.3389, 0.2047, 1.0])
me_cone.materials.append(mat_m_cedar_a)
me_cone.update()

# ---- objects
ob_cedar_a = bpy.data.objects.new('cedar_a', me_cone)

# ---- transforms, parenting, visibility, modifiers, constraints
ob_cedar_a.location = (0.0, 0.0, 0.384)

# ---- collection membership
scene.collection.objects.link(ob_cedar_a)

# ---- scene / render settings (as saved in the file)
scene.frame_start = 1; scene.frame_end = 250; scene.frame_set(1)
scene.render.engine = 'BLENDER_EEVEE_NEXT'
scene.render.bake_bias = 0.0
scene.render.bake_samples = 0
scene.cycles.sampling_pattern = 'TABULATED_SOBOL'
scene.eevee.use_volume_custom_range = False
bpy.context.view_layer.update()

# ---- added for rendering (the .blend has no active camera and no usable light): camera, sun + grey world if the file has none
cam_auto = bpy.data.cameras.new('AutoCamera')
cam_auto.lens = 50.0
cam_auto.sensor_width = 36.0
cam_auto.clip_end = 1000.0
ob_auto_camera = bpy.data.objects.new('AutoCamera', cam_auto)
scene.collection.objects.link(ob_auto_camera)
ob_auto_camera.location = (2.79412, -3.35163, 3.98655)
ob_auto_camera.rotation_euler = (1.09748, -7.21219e-08, 0.694738)
scene.camera = ob_auto_camera
light_auto_sun = bpy.data.lights.new('AutoSun', 'SUN')
light_auto_sun.energy = 3.0
light_auto_sun.angle = 0.0523599
ob_auto_sun = bpy.data.objects.new('AutoSun', light_auto_sun)
scene.collection.objects.link(ob_auto_sun)
ob_auto_sun.rotation_euler = (0.872665, 0.174533, 0.523599)
if scene.world is None:
    world_auto = bpy.data.worlds.new('AutoWorld')
    world_auto.color = (0.3, 0.3, 0.3)
    scene.world = world_auto
bpy.context.view_layer.update()
